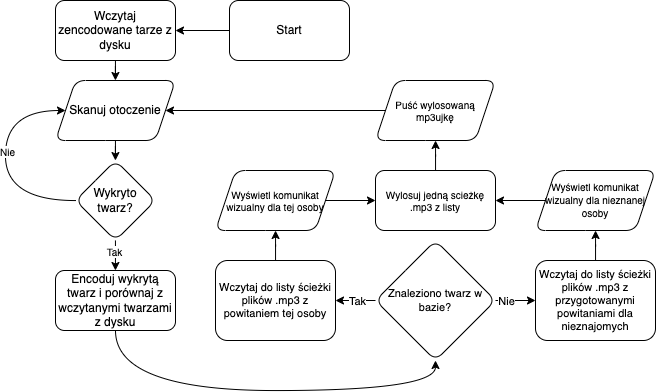

The diagram above was exported from draw.io. Its source (the exported page's mxGraphModel, read from the mxfile embedded in the PNG):
<mxGraphModel dx="1501" dy="809" grid="1" gridSize="10" guides="1" tooltips="1" connect="1" arrows="1" fold="1" page="1" pageScale="1" pageWidth="827" pageHeight="1169" background="none" math="0" shadow="0">
  <root>
    <mxCell id="WIyWlLk6GJQsqaUBKTNV-0" />
    <mxCell id="WIyWlLk6GJQsqaUBKTNV-1" parent="WIyWlLk6GJQsqaUBKTNV-0" />
    <mxCell id="QvPBUnyoT_slCmYGKiH2-2" value="" style="edgeStyle=orthogonalEdgeStyle;orthogonalLoop=1;jettySize=auto;html=1;curved=1;strokeColor=default;" edge="1" parent="WIyWlLk6GJQsqaUBKTNV-1" source="QvPBUnyoT_slCmYGKiH2-0" target="QvPBUnyoT_slCmYGKiH2-1">
      <mxGeometry relative="1" as="geometry" />
    </mxCell>
    <mxCell id="QvPBUnyoT_slCmYGKiH2-0" value="Start" style="rounded=1;whiteSpace=wrap;html=1;" vertex="1" parent="WIyWlLk6GJQsqaUBKTNV-1">
      <mxGeometry x="294" y="120" width="120" height="60" as="geometry" />
    </mxCell>
    <mxCell id="QvPBUnyoT_slCmYGKiH2-4" value="" style="edgeStyle=orthogonalEdgeStyle;shape=connector;curved=1;rounded=1;orthogonalLoop=1;jettySize=auto;html=1;labelBackgroundColor=default;fontFamily=Helvetica;fontSize=11;fontColor=default;endArrow=classic;strokeColor=default;" edge="1" parent="WIyWlLk6GJQsqaUBKTNV-1" source="QvPBUnyoT_slCmYGKiH2-1" target="QvPBUnyoT_slCmYGKiH2-3">
      <mxGeometry relative="1" as="geometry" />
    </mxCell>
    <mxCell id="QvPBUnyoT_slCmYGKiH2-1" value="Wczytaj zencodowane tarze z dysku" style="rounded=1;whiteSpace=wrap;html=1;" vertex="1" parent="WIyWlLk6GJQsqaUBKTNV-1">
      <mxGeometry x="120" y="120" width="120" height="60" as="geometry" />
    </mxCell>
    <mxCell id="QvPBUnyoT_slCmYGKiH2-6" value="" style="edgeStyle=orthogonalEdgeStyle;shape=connector;curved=1;rounded=1;orthogonalLoop=1;jettySize=auto;html=1;labelBackgroundColor=default;fontFamily=Helvetica;fontSize=11;fontColor=default;endArrow=classic;strokeColor=default;" edge="1" parent="WIyWlLk6GJQsqaUBKTNV-1" source="QvPBUnyoT_slCmYGKiH2-3" target="QvPBUnyoT_slCmYGKiH2-5">
      <mxGeometry relative="1" as="geometry" />
    </mxCell>
    <mxCell id="QvPBUnyoT_slCmYGKiH2-3" value="Skanuj otoczenie" style="shape=parallelogram;perimeter=parallelogramPerimeter;whiteSpace=wrap;html=1;fixedSize=1;rounded=1;" vertex="1" parent="WIyWlLk6GJQsqaUBKTNV-1">
      <mxGeometry x="120" y="200" width="120" height="60" as="geometry" />
    </mxCell>
    <mxCell id="QvPBUnyoT_slCmYGKiH2-14" value="" style="edgeStyle=orthogonalEdgeStyle;shape=connector;curved=1;orthogonalLoop=1;jettySize=auto;html=1;labelBackgroundColor=default;fontFamily=Helvetica;fontSize=11;fontColor=default;endArrow=classic;strokeColor=default;" edge="1" parent="WIyWlLk6GJQsqaUBKTNV-1" source="QvPBUnyoT_slCmYGKiH2-5" target="QvPBUnyoT_slCmYGKiH2-13">
      <mxGeometry relative="1" as="geometry" />
    </mxCell>
    <mxCell id="QvPBUnyoT_slCmYGKiH2-41" value="Tak" style="edgeLabel;html=1;align=center;verticalAlign=middle;resizable=0;points=[];fontSize=10;fontFamily=Helvetica;fontColor=default;" vertex="1" connectable="0" parent="QvPBUnyoT_slCmYGKiH2-14">
      <mxGeometry x="0.22" y="-1" relative="1" as="geometry">
        <mxPoint as="offset" />
      </mxGeometry>
    </mxCell>
    <mxCell id="QvPBUnyoT_slCmYGKiH2-38" style="edgeStyle=orthogonalEdgeStyle;shape=connector;curved=1;orthogonalLoop=1;jettySize=auto;html=1;entryX=0;entryY=0.5;entryDx=0;entryDy=0;labelBackgroundColor=default;fontFamily=Helvetica;fontSize=10;fontColor=default;endArrow=classic;strokeColor=default;exitX=0;exitY=0.5;exitDx=0;exitDy=0;" edge="1" parent="WIyWlLk6GJQsqaUBKTNV-1" source="QvPBUnyoT_slCmYGKiH2-5" target="QvPBUnyoT_slCmYGKiH2-3">
      <mxGeometry relative="1" as="geometry">
        <Array as="points">
          <mxPoint x="70" y="320" />
          <mxPoint x="70" y="230" />
        </Array>
      </mxGeometry>
    </mxCell>
    <mxCell id="QvPBUnyoT_slCmYGKiH2-40" value="Nie" style="edgeLabel;html=1;align=center;verticalAlign=middle;resizable=0;points=[];fontSize=10;fontFamily=Helvetica;fontColor=default;" vertex="1" connectable="0" parent="QvPBUnyoT_slCmYGKiH2-38">
      <mxGeometry x="0.0955" y="-2" relative="1" as="geometry">
        <mxPoint y="1" as="offset" />
      </mxGeometry>
    </mxCell>
    <mxCell id="QvPBUnyoT_slCmYGKiH2-5" value="Wykryto twarz?" style="rhombus;whiteSpace=wrap;html=1;rounded=1;" vertex="1" parent="WIyWlLk6GJQsqaUBKTNV-1">
      <mxGeometry x="140" y="280" width="80" height="80" as="geometry" />
    </mxCell>
    <mxCell id="QvPBUnyoT_slCmYGKiH2-52" style="edgeStyle=orthogonalEdgeStyle;shape=connector;curved=1;orthogonalLoop=1;jettySize=auto;html=1;exitX=0.5;exitY=1;exitDx=0;exitDy=0;entryX=0.5;entryY=1;entryDx=0;entryDy=0;labelBackgroundColor=default;fontFamily=Helvetica;fontSize=10;fontColor=default;endArrow=classic;strokeColor=default;" edge="1" parent="WIyWlLk6GJQsqaUBKTNV-1" source="QvPBUnyoT_slCmYGKiH2-13" target="QvPBUnyoT_slCmYGKiH2-15">
      <mxGeometry relative="1" as="geometry">
        <Array as="points">
          <mxPoint x="180" y="510" />
          <mxPoint x="500" y="510" />
        </Array>
      </mxGeometry>
    </mxCell>
    <mxCell id="QvPBUnyoT_slCmYGKiH2-13" value="Encoduj wykrytą twarz i porównaj z wczytanymi twarzami z dysku" style="whiteSpace=wrap;html=1;rounded=1;" vertex="1" parent="WIyWlLk6GJQsqaUBKTNV-1">
      <mxGeometry x="120" y="390" width="120" height="60" as="geometry" />
    </mxCell>
    <mxCell id="QvPBUnyoT_slCmYGKiH2-18" value="" style="edgeStyle=orthogonalEdgeStyle;shape=connector;curved=1;orthogonalLoop=1;jettySize=auto;html=1;labelBackgroundColor=default;fontFamily=Helvetica;fontSize=11;fontColor=default;endArrow=classic;strokeColor=default;" edge="1" parent="WIyWlLk6GJQsqaUBKTNV-1" source="QvPBUnyoT_slCmYGKiH2-15" target="QvPBUnyoT_slCmYGKiH2-17">
      <mxGeometry relative="1" as="geometry" />
    </mxCell>
    <mxCell id="QvPBUnyoT_slCmYGKiH2-23" value="Tak" style="edgeLabel;html=1;align=center;verticalAlign=middle;resizable=0;points=[];fontSize=11;fontFamily=Helvetica;fontColor=default;" vertex="1" connectable="0" parent="QvPBUnyoT_slCmYGKiH2-18">
      <mxGeometry x="-0.05" y="1" relative="1" as="geometry">
        <mxPoint y="-1" as="offset" />
      </mxGeometry>
    </mxCell>
    <mxCell id="QvPBUnyoT_slCmYGKiH2-22" style="edgeStyle=orthogonalEdgeStyle;shape=connector;curved=1;orthogonalLoop=1;jettySize=auto;html=1;labelBackgroundColor=default;fontFamily=Helvetica;fontSize=11;fontColor=default;endArrow=classic;strokeColor=default;" edge="1" parent="WIyWlLk6GJQsqaUBKTNV-1" source="QvPBUnyoT_slCmYGKiH2-15" target="QvPBUnyoT_slCmYGKiH2-19">
      <mxGeometry relative="1" as="geometry" />
    </mxCell>
    <mxCell id="QvPBUnyoT_slCmYGKiH2-24" value="Nie" style="edgeLabel;html=1;align=center;verticalAlign=middle;resizable=0;points=[];fontSize=11;fontFamily=Helvetica;fontColor=default;" vertex="1" connectable="0" parent="QvPBUnyoT_slCmYGKiH2-22">
      <mxGeometry x="-0.1795" y="-1" relative="1" as="geometry">
        <mxPoint x="-6" y="-1" as="offset" />
      </mxGeometry>
    </mxCell>
    <mxCell id="QvPBUnyoT_slCmYGKiH2-15" value="Znaleziono twarz w bazie?" style="rhombus;whiteSpace=wrap;html=1;rounded=1;fontSize=11;verticalAlign=middle;" vertex="1" parent="WIyWlLk6GJQsqaUBKTNV-1">
      <mxGeometry x="440" y="360" width="120" height="120" as="geometry" />
    </mxCell>
    <mxCell id="QvPBUnyoT_slCmYGKiH2-26" value="" style="edgeStyle=orthogonalEdgeStyle;shape=connector;curved=1;orthogonalLoop=1;jettySize=auto;html=1;labelBackgroundColor=default;fontFamily=Helvetica;fontSize=11;fontColor=default;endArrow=classic;strokeColor=default;" edge="1" parent="WIyWlLk6GJQsqaUBKTNV-1" source="QvPBUnyoT_slCmYGKiH2-17" target="QvPBUnyoT_slCmYGKiH2-25">
      <mxGeometry relative="1" as="geometry" />
    </mxCell>
    <mxCell id="QvPBUnyoT_slCmYGKiH2-17" value="Wczytaj do listy ścieżki plików .mp3 z powitaniem tej osoby" style="whiteSpace=wrap;html=1;fontSize=11;rounded=1;" vertex="1" parent="WIyWlLk6GJQsqaUBKTNV-1">
      <mxGeometry x="280" y="380" width="120" height="80" as="geometry" />
    </mxCell>
    <mxCell id="QvPBUnyoT_slCmYGKiH2-28" value="" style="edgeStyle=orthogonalEdgeStyle;shape=connector;curved=1;orthogonalLoop=1;jettySize=auto;html=1;labelBackgroundColor=default;fontFamily=Helvetica;fontSize=10;fontColor=default;endArrow=classic;strokeColor=default;" edge="1" parent="WIyWlLk6GJQsqaUBKTNV-1" source="QvPBUnyoT_slCmYGKiH2-19" target="QvPBUnyoT_slCmYGKiH2-27">
      <mxGeometry relative="1" as="geometry" />
    </mxCell>
    <mxCell id="QvPBUnyoT_slCmYGKiH2-19" value="&lt;span style=&quot;&quot;&gt;Wczytaj do listy ścieżki plików .mp3 z przygotowanymi&lt;br&gt;powitaniami dla nieznajomych&lt;/span&gt;" style="whiteSpace=wrap;html=1;fontSize=11;rounded=1;" vertex="1" parent="WIyWlLk6GJQsqaUBKTNV-1">
      <mxGeometry x="600" y="380" width="120" height="80" as="geometry" />
    </mxCell>
    <mxCell id="QvPBUnyoT_slCmYGKiH2-49" style="edgeStyle=orthogonalEdgeStyle;shape=connector;curved=1;orthogonalLoop=1;jettySize=auto;html=1;exitX=1;exitY=0.5;exitDx=0;exitDy=0;entryX=0;entryY=0.5;entryDx=0;entryDy=0;labelBackgroundColor=default;fontFamily=Helvetica;fontSize=10;fontColor=default;endArrow=classic;strokeColor=default;" edge="1" parent="WIyWlLk6GJQsqaUBKTNV-1" source="QvPBUnyoT_slCmYGKiH2-25" target="QvPBUnyoT_slCmYGKiH2-32">
      <mxGeometry relative="1" as="geometry" />
    </mxCell>
    <mxCell id="QvPBUnyoT_slCmYGKiH2-25" value="Wyświetl komunikat wizualny dla tej osoby" style="shape=parallelogram;perimeter=parallelogramPerimeter;whiteSpace=wrap;html=1;fixedSize=1;fontSize=10;rounded=1;horizontal=1;" vertex="1" parent="WIyWlLk6GJQsqaUBKTNV-1">
      <mxGeometry x="280" y="290" width="120" height="60" as="geometry" />
    </mxCell>
    <mxCell id="QvPBUnyoT_slCmYGKiH2-50" style="edgeStyle=orthogonalEdgeStyle;shape=connector;curved=1;orthogonalLoop=1;jettySize=auto;html=1;exitX=0;exitY=0.5;exitDx=0;exitDy=0;entryX=1;entryY=0.5;entryDx=0;entryDy=0;labelBackgroundColor=default;fontFamily=Helvetica;fontSize=10;fontColor=default;endArrow=classic;strokeColor=default;" edge="1" parent="WIyWlLk6GJQsqaUBKTNV-1" source="QvPBUnyoT_slCmYGKiH2-27" target="QvPBUnyoT_slCmYGKiH2-32">
      <mxGeometry relative="1" as="geometry" />
    </mxCell>
    <mxCell id="QvPBUnyoT_slCmYGKiH2-27" value="&lt;span style=&quot;font-size: 10px;&quot;&gt;Wyświetl komunikat wizualny dla nieznanej osoby&lt;/span&gt;" style="shape=parallelogram;perimeter=parallelogramPerimeter;whiteSpace=wrap;html=1;fixedSize=1;fontSize=11;rounded=1;" vertex="1" parent="WIyWlLk6GJQsqaUBKTNV-1">
      <mxGeometry x="600" y="290" width="120" height="60" as="geometry" />
    </mxCell>
    <mxCell id="QvPBUnyoT_slCmYGKiH2-36" value="" style="edgeStyle=orthogonalEdgeStyle;shape=connector;curved=1;orthogonalLoop=1;jettySize=auto;html=1;labelBackgroundColor=default;fontFamily=Helvetica;fontSize=10;fontColor=default;endArrow=classic;strokeColor=default;" edge="1" parent="WIyWlLk6GJQsqaUBKTNV-1" source="QvPBUnyoT_slCmYGKiH2-32" target="QvPBUnyoT_slCmYGKiH2-35">
      <mxGeometry relative="1" as="geometry" />
    </mxCell>
    <mxCell id="QvPBUnyoT_slCmYGKiH2-32" value="Wylosuj jedną scieżkę .mp3 z listy" style="rounded=1;whiteSpace=wrap;html=1;fontFamily=Helvetica;fontSize=10;fontColor=default;" vertex="1" parent="WIyWlLk6GJQsqaUBKTNV-1">
      <mxGeometry x="440" y="290" width="120" height="60" as="geometry" />
    </mxCell>
    <mxCell id="QvPBUnyoT_slCmYGKiH2-51" style="edgeStyle=orthogonalEdgeStyle;shape=connector;curved=1;orthogonalLoop=1;jettySize=auto;html=1;exitX=0;exitY=0.5;exitDx=0;exitDy=0;labelBackgroundColor=default;fontFamily=Helvetica;fontSize=10;fontColor=default;endArrow=classic;strokeColor=default;" edge="1" parent="WIyWlLk6GJQsqaUBKTNV-1" source="QvPBUnyoT_slCmYGKiH2-35" target="QvPBUnyoT_slCmYGKiH2-3">
      <mxGeometry relative="1" as="geometry" />
    </mxCell>
    <mxCell id="QvPBUnyoT_slCmYGKiH2-35" value="Puść wylosowaną mp3ujkę" style="shape=parallelogram;perimeter=parallelogramPerimeter;whiteSpace=wrap;html=1;fixedSize=1;fontSize=10;rounded=1;" vertex="1" parent="WIyWlLk6GJQsqaUBKTNV-1">
      <mxGeometry x="440" y="200" width="120" height="60" as="geometry" />
    </mxCell>
  </root>
</mxGraphModel>